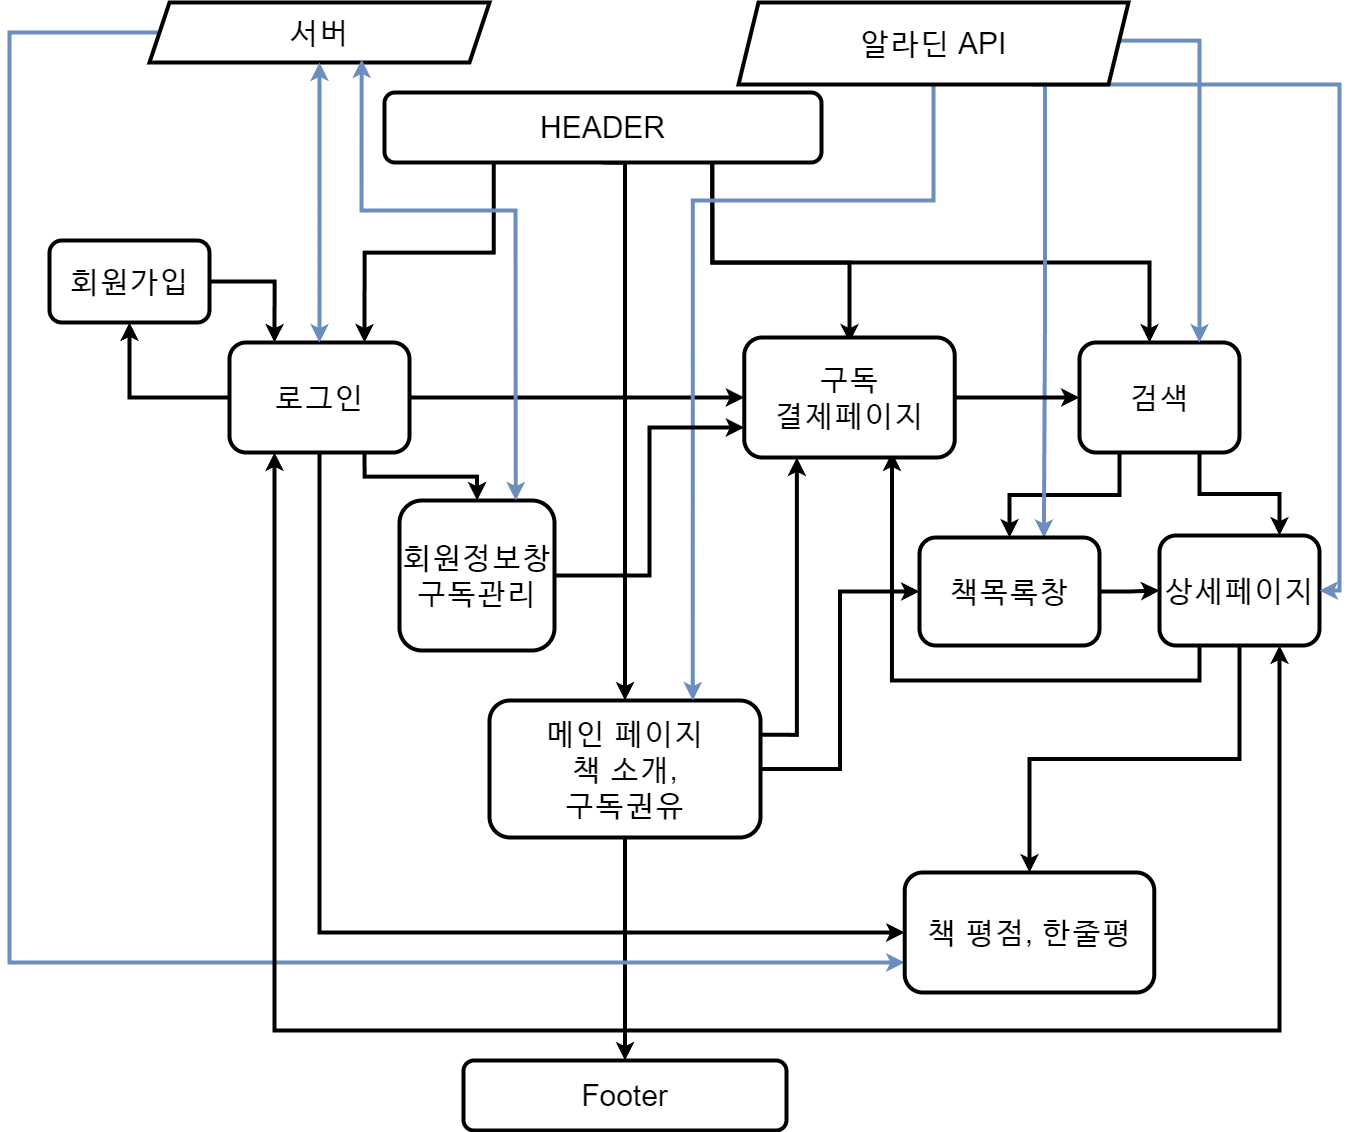

The diagram above was exported from draw.io. Its source (the exported page's mxGraphModel, read from the mxfile embedded in the PNG):
<mxGraphModel dx="3160" dy="3411" grid="1" gridSize="10" guides="1" tooltips="1" connect="1" arrows="1" fold="1" page="1" pageScale="1" pageWidth="827" pageHeight="1169" math="0" shadow="0">
  <root>
    <mxCell id="0" />
    <mxCell id="1" parent="0" />
    <mxCell id="lltHNHu1NDWCXaFYKE38-2" style="edgeStyle=orthogonalEdgeStyle;rounded=0;orthogonalLoop=1;jettySize=auto;html=1;exitX=1;exitY=0.5;exitDx=0;exitDy=0;entryX=0;entryY=0.5;entryDx=0;entryDy=0;strokeWidth=4;" edge="1" parent="1" source="lltHNHu1NDWCXaFYKE38-3" target="lltHNHu1NDWCXaFYKE38-39">
      <mxGeometry relative="1" as="geometry" />
    </mxCell>
    <mxCell id="lltHNHu1NDWCXaFYKE38-41" style="edgeStyle=orthogonalEdgeStyle;rounded=0;orthogonalLoop=1;jettySize=auto;html=1;exitX=1;exitY=0.25;exitDx=0;exitDy=0;entryX=0.25;entryY=1;entryDx=0;entryDy=0;strokeWidth=4;" edge="1" parent="1" source="lltHNHu1NDWCXaFYKE38-3" target="lltHNHu1NDWCXaFYKE38-35">
      <mxGeometry relative="1" as="geometry" />
    </mxCell>
    <mxCell id="lltHNHu1NDWCXaFYKE38-44" style="edgeStyle=orthogonalEdgeStyle;rounded=0;orthogonalLoop=1;jettySize=auto;html=1;exitX=0.5;exitY=1;exitDx=0;exitDy=0;strokeWidth=4;" edge="1" parent="1" source="lltHNHu1NDWCXaFYKE38-3" target="lltHNHu1NDWCXaFYKE38-9">
      <mxGeometry relative="1" as="geometry" />
    </mxCell>
    <mxCell id="lltHNHu1NDWCXaFYKE38-3" value="메인 페이지&lt;br&gt;책 소개,&lt;br&gt;구독권유" style="rounded=1;whiteSpace=wrap;html=1;strokeWidth=4;fontSize=30;" vertex="1" parent="1">
      <mxGeometry x="-170" y="-1610" width="271" height="137" as="geometry" />
    </mxCell>
    <mxCell id="lltHNHu1NDWCXaFYKE38-5" style="edgeStyle=orthogonalEdgeStyle;rounded=0;orthogonalLoop=1;jettySize=auto;html=1;exitX=0.75;exitY=1;exitDx=0;exitDy=0;strokeWidth=4;fontSize=30;" edge="1" parent="1" source="lltHNHu1NDWCXaFYKE38-8" target="lltHNHu1NDWCXaFYKE38-15">
      <mxGeometry relative="1" as="geometry">
        <mxPoint x="140" y="-2008" as="targetPoint" />
        <Array as="points">
          <mxPoint x="53" y="-2048" />
          <mxPoint x="490" y="-2048" />
        </Array>
      </mxGeometry>
    </mxCell>
    <mxCell id="lltHNHu1NDWCXaFYKE38-6" style="edgeStyle=orthogonalEdgeStyle;rounded=0;orthogonalLoop=1;jettySize=auto;html=1;exitX=0.25;exitY=1;exitDx=0;exitDy=0;entryX=0.75;entryY=0;entryDx=0;entryDy=0;strokeWidth=4;fontSize=30;" edge="1" parent="1" source="lltHNHu1NDWCXaFYKE38-8" target="lltHNHu1NDWCXaFYKE38-20">
      <mxGeometry relative="1" as="geometry">
        <mxPoint x="-370" y="-2018" as="targetPoint" />
      </mxGeometry>
    </mxCell>
    <mxCell id="lltHNHu1NDWCXaFYKE38-7" style="edgeStyle=orthogonalEdgeStyle;rounded=0;orthogonalLoop=1;jettySize=auto;html=1;exitX=0.75;exitY=1;exitDx=0;exitDy=0;entryX=0.5;entryY=0;entryDx=0;entryDy=0;strokeWidth=4;fontSize=30;" edge="1" parent="1" source="lltHNHu1NDWCXaFYKE38-8">
      <mxGeometry relative="1" as="geometry">
        <Array as="points">
          <mxPoint x="53" y="-2048" />
          <mxPoint x="190" y="-2048" />
        </Array>
        <mxPoint x="190" y="-1968" as="targetPoint" />
      </mxGeometry>
    </mxCell>
    <mxCell id="lltHNHu1NDWCXaFYKE38-43" style="edgeStyle=orthogonalEdgeStyle;rounded=0;orthogonalLoop=1;jettySize=auto;html=1;exitX=0.5;exitY=1;exitDx=0;exitDy=0;entryX=0.5;entryY=0;entryDx=0;entryDy=0;strokeWidth=4;" edge="1" parent="1" source="lltHNHu1NDWCXaFYKE38-8" target="lltHNHu1NDWCXaFYKE38-3">
      <mxGeometry relative="1" as="geometry">
        <Array as="points">
          <mxPoint x="-35" y="-2148" />
        </Array>
      </mxGeometry>
    </mxCell>
    <mxCell id="lltHNHu1NDWCXaFYKE38-8" value="HEADER" style="rounded=1;whiteSpace=wrap;html=1;strokeWidth=4;fontSize=30;" vertex="1" parent="1">
      <mxGeometry x="-275" y="-2218" width="437" height="70" as="geometry" />
    </mxCell>
    <mxCell id="lltHNHu1NDWCXaFYKE38-9" value="Footer" style="rounded=1;whiteSpace=wrap;html=1;strokeWidth=4;fontSize=30;" vertex="1" parent="1">
      <mxGeometry x="-196" y="-1250" width="323" height="70" as="geometry" />
    </mxCell>
    <mxCell id="lltHNHu1NDWCXaFYKE38-10" style="edgeStyle=orthogonalEdgeStyle;rounded=0;orthogonalLoop=1;jettySize=auto;html=1;exitX=0.5;exitY=1;exitDx=0;exitDy=0;strokeWidth=4;fontSize=30;" edge="1" parent="1" source="lltHNHu1NDWCXaFYKE38-12" target="lltHNHu1NDWCXaFYKE38-36">
      <mxGeometry relative="1" as="geometry">
        <mxPoint x="369.53846153846143" y="-1438" as="targetPoint" />
      </mxGeometry>
    </mxCell>
    <mxCell id="lltHNHu1NDWCXaFYKE38-11" style="edgeStyle=orthogonalEdgeStyle;rounded=0;orthogonalLoop=1;jettySize=auto;html=1;exitX=0.25;exitY=1;exitDx=0;exitDy=0;entryX=0.75;entryY=1;entryDx=0;entryDy=0;strokeWidth=4;" edge="1" parent="1" source="lltHNHu1NDWCXaFYKE38-12">
      <mxGeometry relative="1" as="geometry">
        <Array as="points">
          <mxPoint x="540" y="-1630" />
          <mxPoint x="233" y="-1630" />
        </Array>
        <mxPoint x="232.5" y="-1858" as="targetPoint" />
      </mxGeometry>
    </mxCell>
    <mxCell id="lltHNHu1NDWCXaFYKE38-12" value="상세페이지" style="rounded=1;whiteSpace=wrap;html=1;strokeWidth=4;fontSize=30;" vertex="1" parent="1">
      <mxGeometry x="500" y="-1775" width="160" height="110" as="geometry" />
    </mxCell>
    <mxCell id="lltHNHu1NDWCXaFYKE38-13" style="edgeStyle=orthogonalEdgeStyle;rounded=0;orthogonalLoop=1;jettySize=auto;html=1;exitX=0.75;exitY=1;exitDx=0;exitDy=0;entryX=0.75;entryY=0;entryDx=0;entryDy=0;strokeWidth=4;fontSize=30;" edge="1" parent="1" source="lltHNHu1NDWCXaFYKE38-15" target="lltHNHu1NDWCXaFYKE38-12">
      <mxGeometry relative="1" as="geometry" />
    </mxCell>
    <mxCell id="lltHNHu1NDWCXaFYKE38-14" style="edgeStyle=orthogonalEdgeStyle;rounded=0;orthogonalLoop=1;jettySize=auto;html=1;exitX=0.25;exitY=1;exitDx=0;exitDy=0;strokeWidth=4;fontSize=30;" edge="1" parent="1" source="lltHNHu1NDWCXaFYKE38-15" target="lltHNHu1NDWCXaFYKE38-39">
      <mxGeometry relative="1" as="geometry">
        <mxPoint x="650" y="-1760" as="targetPoint" />
      </mxGeometry>
    </mxCell>
    <mxCell id="lltHNHu1NDWCXaFYKE38-15" value="검색" style="rounded=1;whiteSpace=wrap;html=1;strokeWidth=4;fontSize=30;" vertex="1" parent="1">
      <mxGeometry x="420" y="-1968" width="160" height="110" as="geometry" />
    </mxCell>
    <mxCell id="lltHNHu1NDWCXaFYKE38-16" style="edgeStyle=orthogonalEdgeStyle;rounded=0;orthogonalLoop=1;jettySize=auto;html=1;exitX=0;exitY=0.5;exitDx=0;exitDy=0;strokeWidth=4;fontSize=30;" edge="1" parent="1" source="lltHNHu1NDWCXaFYKE38-20" target="lltHNHu1NDWCXaFYKE38-22">
      <mxGeometry relative="1" as="geometry">
        <mxPoint x="-460" y="-1898" as="targetPoint" />
      </mxGeometry>
    </mxCell>
    <mxCell id="lltHNHu1NDWCXaFYKE38-18" style="edgeStyle=orthogonalEdgeStyle;rounded=0;orthogonalLoop=1;jettySize=auto;html=1;exitX=0.5;exitY=1;exitDx=0;exitDy=0;entryX=0;entryY=0.5;entryDx=0;entryDy=0;strokeWidth=4;fontSize=30;" edge="1" parent="1" source="lltHNHu1NDWCXaFYKE38-20" target="lltHNHu1NDWCXaFYKE38-36">
      <mxGeometry relative="1" as="geometry" />
    </mxCell>
    <mxCell id="lltHNHu1NDWCXaFYKE38-19" style="edgeStyle=orthogonalEdgeStyle;rounded=0;orthogonalLoop=1;jettySize=auto;html=1;exitX=0.75;exitY=1;exitDx=0;exitDy=0;strokeWidth=4;" edge="1" parent="1" source="lltHNHu1NDWCXaFYKE38-20" target="lltHNHu1NDWCXaFYKE38-37">
      <mxGeometry relative="1" as="geometry">
        <mxPoint x="-530" y="-1770" as="targetPoint" />
      </mxGeometry>
    </mxCell>
    <mxCell id="lltHNHu1NDWCXaFYKE38-40" style="edgeStyle=orthogonalEdgeStyle;rounded=0;orthogonalLoop=1;jettySize=auto;html=1;exitX=1;exitY=0.5;exitDx=0;exitDy=0;strokeWidth=4;" edge="1" parent="1" source="lltHNHu1NDWCXaFYKE38-20" target="lltHNHu1NDWCXaFYKE38-35">
      <mxGeometry relative="1" as="geometry">
        <Array as="points">
          <mxPoint x="-90" y="-1913" />
          <mxPoint x="-90" y="-1913" />
        </Array>
      </mxGeometry>
    </mxCell>
    <mxCell id="lltHNHu1NDWCXaFYKE38-20" value="로그인" style="rounded=1;whiteSpace=wrap;html=1;strokeWidth=4;fontSize=30;" vertex="1" parent="1">
      <mxGeometry x="-430" y="-1968" width="180" height="110" as="geometry" />
    </mxCell>
    <mxCell id="lltHNHu1NDWCXaFYKE38-21" style="edgeStyle=orthogonalEdgeStyle;rounded=0;orthogonalLoop=1;jettySize=auto;html=1;exitX=1;exitY=0.5;exitDx=0;exitDy=0;entryX=0.25;entryY=0;entryDx=0;entryDy=0;strokeWidth=4;fontSize=30;" edge="1" parent="1" source="lltHNHu1NDWCXaFYKE38-22" target="lltHNHu1NDWCXaFYKE38-20">
      <mxGeometry relative="1" as="geometry" />
    </mxCell>
    <mxCell id="lltHNHu1NDWCXaFYKE38-22" value="회원가입" style="rounded=1;whiteSpace=wrap;html=1;strokeWidth=4;fontSize=30;" vertex="1" parent="1">
      <mxGeometry x="-610" y="-2070" width="160" height="82" as="geometry" />
    </mxCell>
    <mxCell id="lltHNHu1NDWCXaFYKE38-25" style="edgeStyle=orthogonalEdgeStyle;rounded=0;orthogonalLoop=1;jettySize=auto;html=1;exitX=0;exitY=0.5;exitDx=0;exitDy=0;entryX=0;entryY=0.75;entryDx=0;entryDy=0;fillColor=#dae8fc;strokeColor=#6c8ebf;strokeWidth=4;fontSize=30;" edge="1" parent="1" source="lltHNHu1NDWCXaFYKE38-26" target="lltHNHu1NDWCXaFYKE38-36">
      <mxGeometry relative="1" as="geometry">
        <Array as="points">
          <mxPoint x="-650" y="-2278" />
          <mxPoint x="-650" y="-1348" />
        </Array>
      </mxGeometry>
    </mxCell>
    <mxCell id="lltHNHu1NDWCXaFYKE38-26" value="서버" style="shape=parallelogram;perimeter=parallelogramPerimeter;whiteSpace=wrap;html=1;fixedSize=1;strokeWidth=4;fontSize=30;" vertex="1" parent="1">
      <mxGeometry x="-510" y="-2308" width="340" height="60" as="geometry" />
    </mxCell>
    <mxCell id="lltHNHu1NDWCXaFYKE38-27" value="" style="endArrow=classic;startArrow=classic;html=1;rounded=0;entryX=0.5;entryY=1;entryDx=0;entryDy=0;exitX=0.5;exitY=0;exitDx=0;exitDy=0;fillColor=#dae8fc;strokeColor=#6c8ebf;strokeWidth=4;fontSize=30;" edge="1" parent="1" source="lltHNHu1NDWCXaFYKE38-20" target="lltHNHu1NDWCXaFYKE38-26">
      <mxGeometry width="50" height="50" relative="1" as="geometry">
        <mxPoint x="-340" y="-2028" as="sourcePoint" />
        <mxPoint x="-290" y="-2078" as="targetPoint" />
      </mxGeometry>
    </mxCell>
    <mxCell id="lltHNHu1NDWCXaFYKE38-28" style="edgeStyle=orthogonalEdgeStyle;rounded=0;orthogonalLoop=1;jettySize=auto;html=1;exitX=1;exitY=0.5;exitDx=0;exitDy=0;entryX=0.75;entryY=0;entryDx=0;entryDy=0;fillColor=#dae8fc;strokeColor=#6c8ebf;strokeWidth=4;fontSize=30;" edge="1" parent="1" source="lltHNHu1NDWCXaFYKE38-33" target="lltHNHu1NDWCXaFYKE38-15">
      <mxGeometry relative="1" as="geometry">
        <Array as="points">
          <mxPoint x="459" y="-2270" />
          <mxPoint x="540" y="-2270" />
        </Array>
      </mxGeometry>
    </mxCell>
    <mxCell id="lltHNHu1NDWCXaFYKE38-29" style="edgeStyle=orthogonalEdgeStyle;rounded=0;orthogonalLoop=1;jettySize=auto;html=1;exitX=0.75;exitY=1;exitDx=0;exitDy=0;fillColor=#dae8fc;strokeColor=#6c8ebf;strokeWidth=4;fontSize=30;" edge="1" parent="1" source="lltHNHu1NDWCXaFYKE38-33" target="lltHNHu1NDWCXaFYKE38-12">
      <mxGeometry relative="1" as="geometry">
        <Array as="points">
          <mxPoint x="680" y="-2226" />
        </Array>
      </mxGeometry>
    </mxCell>
    <mxCell id="lltHNHu1NDWCXaFYKE38-30" style="edgeStyle=orthogonalEdgeStyle;rounded=0;orthogonalLoop=1;jettySize=auto;html=1;exitX=0.5;exitY=1;exitDx=0;exitDy=0;entryX=0.75;entryY=0;entryDx=0;entryDy=0;fillColor=#dae8fc;strokeColor=#6c8ebf;strokeWidth=4;fontSize=30;" edge="1" parent="1" source="lltHNHu1NDWCXaFYKE38-33" target="lltHNHu1NDWCXaFYKE38-3">
      <mxGeometry relative="1" as="geometry">
        <Array as="points">
          <mxPoint x="274" y="-2110" />
          <mxPoint x="33" y="-2110" />
        </Array>
      </mxGeometry>
    </mxCell>
    <mxCell id="lltHNHu1NDWCXaFYKE38-32" style="edgeStyle=orthogonalEdgeStyle;rounded=0;orthogonalLoop=1;jettySize=auto;html=1;exitX=0.786;exitY=0.935;exitDx=0;exitDy=0;entryX=0.691;entryY=0.003;entryDx=0;entryDy=0;entryPerimeter=0;exitPerimeter=0;strokeWidth=4;fillColor=#dae8fc;strokeColor=#6c8ebf;" edge="1" parent="1" source="lltHNHu1NDWCXaFYKE38-33" target="lltHNHu1NDWCXaFYKE38-39">
      <mxGeometry relative="1" as="geometry" />
    </mxCell>
    <mxCell id="lltHNHu1NDWCXaFYKE38-33" value="알라딘 API" style="shape=parallelogram;perimeter=parallelogramPerimeter;whiteSpace=wrap;html=1;fixedSize=1;strokeWidth=4;fontSize=30;" vertex="1" parent="1">
      <mxGeometry x="79" y="-2308" width="390" height="82" as="geometry" />
    </mxCell>
    <mxCell id="lltHNHu1NDWCXaFYKE38-42" style="edgeStyle=orthogonalEdgeStyle;rounded=0;orthogonalLoop=1;jettySize=auto;html=1;exitX=1;exitY=0.5;exitDx=0;exitDy=0;strokeWidth=4;" edge="1" parent="1" source="lltHNHu1NDWCXaFYKE38-35" target="lltHNHu1NDWCXaFYKE38-15">
      <mxGeometry relative="1" as="geometry" />
    </mxCell>
    <mxCell id="lltHNHu1NDWCXaFYKE38-35" value="구독&lt;br&gt;결제페이지" style="rounded=1;whiteSpace=wrap;html=1;strokeWidth=4;fontSize=30;" vertex="1" parent="1">
      <mxGeometry x="84.76999999999998" y="-1973" width="210.46" height="120" as="geometry" />
    </mxCell>
    <mxCell id="lltHNHu1NDWCXaFYKE38-36" value="책 평점, 한줄평" style="rounded=1;whiteSpace=wrap;html=1;strokeWidth=4;fontSize=30;" vertex="1" parent="1">
      <mxGeometry x="245.23000000000002" y="-1438" width="249.54" height="120" as="geometry" />
    </mxCell>
    <mxCell id="lltHNHu1NDWCXaFYKE38-45" style="edgeStyle=orthogonalEdgeStyle;rounded=0;orthogonalLoop=1;jettySize=auto;html=1;exitX=1;exitY=0.5;exitDx=0;exitDy=0;entryX=0;entryY=0.75;entryDx=0;entryDy=0;strokeWidth=4;" edge="1" parent="1" source="lltHNHu1NDWCXaFYKE38-37" target="lltHNHu1NDWCXaFYKE38-35">
      <mxGeometry relative="1" as="geometry" />
    </mxCell>
    <mxCell id="lltHNHu1NDWCXaFYKE38-37" value="&lt;font style=&quot;font-size: 30px;&quot;&gt;회원정보창&lt;br&gt;구독관리&lt;br&gt;&lt;/font&gt;" style="rounded=1;whiteSpace=wrap;html=1;strokeWidth=4;" vertex="1" parent="1">
      <mxGeometry x="-260" y="-1810" width="155" height="150" as="geometry" />
    </mxCell>
    <mxCell id="lltHNHu1NDWCXaFYKE38-38" style="edgeStyle=orthogonalEdgeStyle;rounded=0;orthogonalLoop=1;jettySize=auto;html=1;exitX=1;exitY=0.5;exitDx=0;exitDy=0;entryX=0;entryY=0.5;entryDx=0;entryDy=0;strokeWidth=4;" edge="1" parent="1" source="lltHNHu1NDWCXaFYKE38-39" target="lltHNHu1NDWCXaFYKE38-12">
      <mxGeometry relative="1" as="geometry" />
    </mxCell>
    <mxCell id="lltHNHu1NDWCXaFYKE38-39" value="책목록창" style="rounded=1;whiteSpace=wrap;html=1;strokeWidth=4;fontSize=30;" vertex="1" parent="1">
      <mxGeometry x="260" y="-1773" width="180" height="108" as="geometry" />
    </mxCell>
    <mxCell id="lltHNHu1NDWCXaFYKE38-47" value="" style="endArrow=classic;startArrow=classic;html=1;rounded=0;entryX=0.624;entryY=0.95;entryDx=0;entryDy=0;entryPerimeter=0;exitX=0.75;exitY=0;exitDx=0;exitDy=0;fillColor=#dae8fc;strokeColor=#6c8ebf;strokeWidth=4;" edge="1" parent="1" source="lltHNHu1NDWCXaFYKE38-37" target="lltHNHu1NDWCXaFYKE38-26">
      <mxGeometry width="50" height="50" relative="1" as="geometry">
        <mxPoint x="290" y="-1750" as="sourcePoint" />
        <mxPoint x="340" y="-1800" as="targetPoint" />
        <Array as="points">
          <mxPoint x="-144" y="-2100" />
          <mxPoint x="-298" y="-2100" />
        </Array>
      </mxGeometry>
    </mxCell>
    <mxCell id="lltHNHu1NDWCXaFYKE38-50" value="" style="endArrow=classic;startArrow=classic;html=1;rounded=0;entryX=0.75;entryY=1;entryDx=0;entryDy=0;exitX=0.25;exitY=1;exitDx=0;exitDy=0;strokeWidth=4;" edge="1" parent="1" source="lltHNHu1NDWCXaFYKE38-20" target="lltHNHu1NDWCXaFYKE38-12">
      <mxGeometry width="50" height="50" relative="1" as="geometry">
        <mxPoint x="290" y="-1750" as="sourcePoint" />
        <mxPoint x="340" y="-1800" as="targetPoint" />
        <Array as="points">
          <mxPoint x="-385" y="-1280" />
          <mxPoint x="620" y="-1280" />
        </Array>
      </mxGeometry>
    </mxCell>
  </root>
</mxGraphModel>